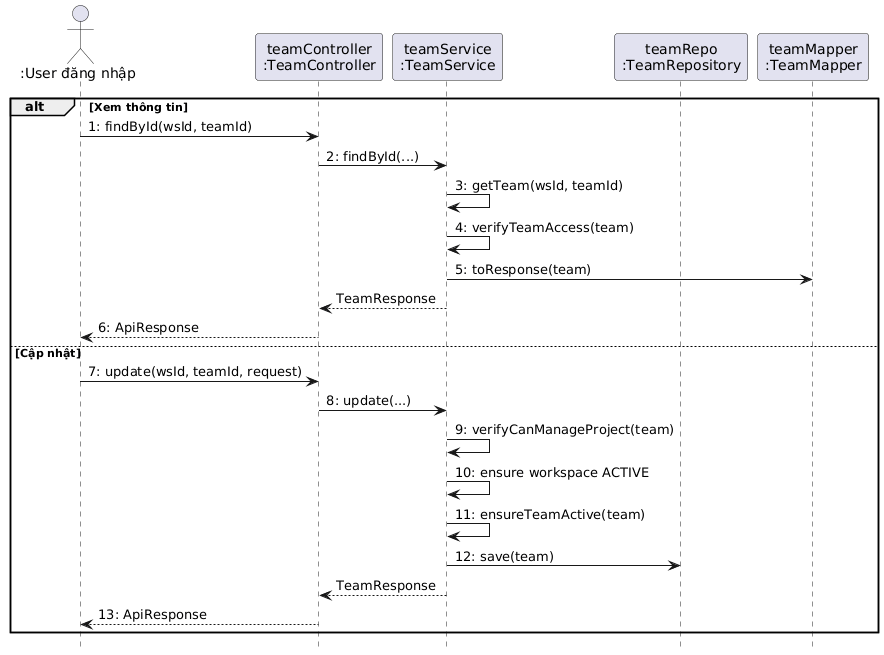

The diagram above was rendered by PlantUML. Its source (embedded in the PNG):
@startuml
hide footbox
actor ":User đăng nhập" as Actor
participant "teamController\n:TeamController" as Ctrl
participant "teamService\n:TeamService" as Svc
participant "teamRepo\n:TeamRepository" as Repo
participant "teamMapper\n:TeamMapper" as Mapper

alt Xem thông tin
    Actor -> Ctrl : 1: findById(wsId, teamId)
    Ctrl -> Svc : 2: findById(...)
    Svc -> Svc : 3: getTeam(wsId, teamId)
    Svc -> Svc : 4: verifyTeamAccess(team)
    Svc -> Mapper : 5: toResponse(team)
    Svc --> Ctrl : TeamResponse
    Ctrl --> Actor : 6: ApiResponse
else Cập nhật
    Actor -> Ctrl : 7: update(wsId, teamId, request)
    Ctrl -> Svc : 8: update(...)
    Svc -> Svc : 9: verifyCanManageProject(team)
    Svc -> Svc : 10: ensure workspace ACTIVE
    Svc -> Svc : 11: ensureTeamActive(team)
    Svc -> Repo : 12: save(team)
    Svc --> Ctrl : TeamResponse
    Ctrl --> Actor : 13: ApiResponse
end
@enduml